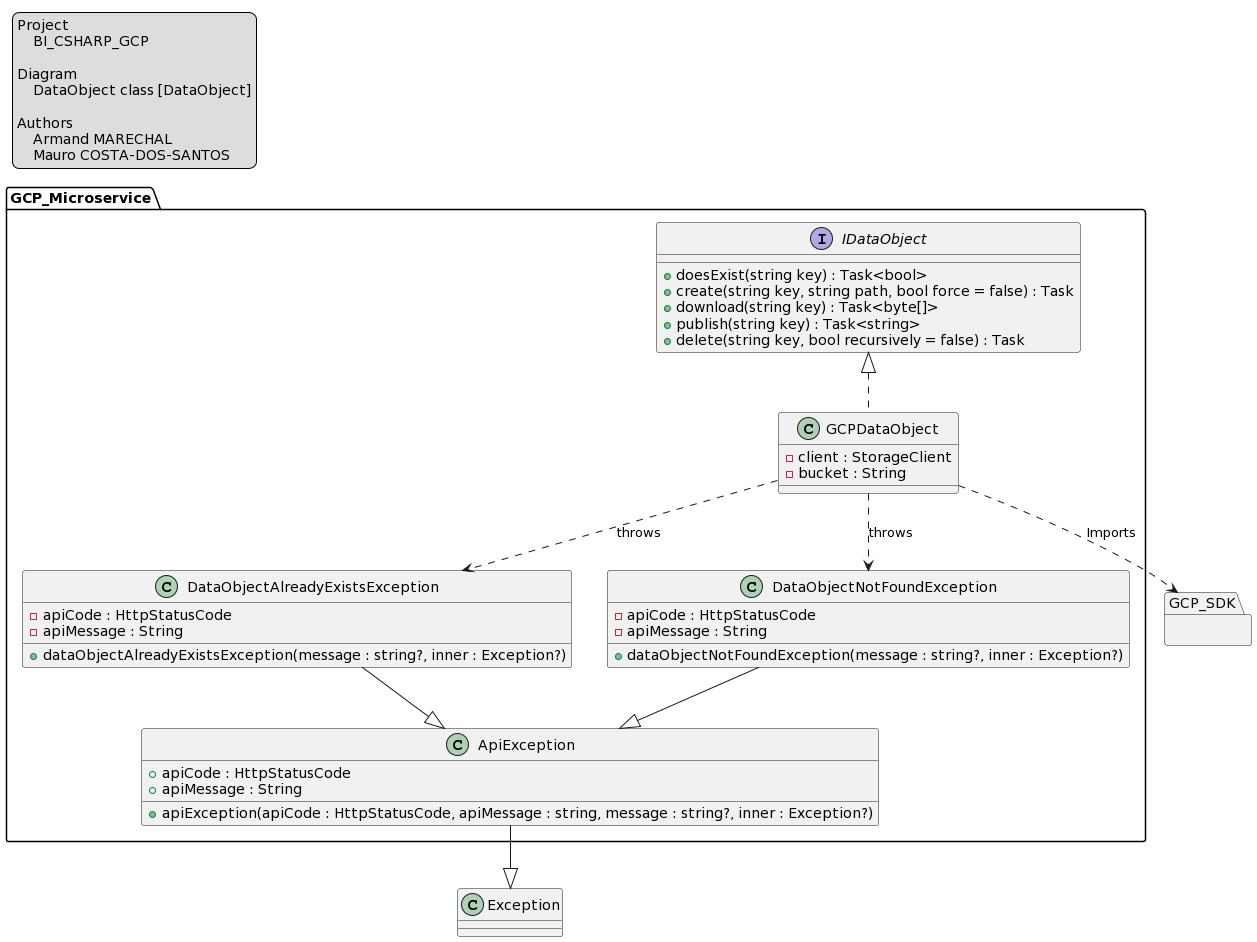

The diagram above was rendered by PlantUML. Its source (embedded in the PNG):
@startuml
legend top left
    Project
        BI_CSHARP_GCP

    Diagram
        DataObject class [DataObject]

    Authors
        Armand MARECHAL
        Mauro COSTA-DOS-SANTOS 
endlegend

package GCP_Microservice {
    interface IDataObject {
     +doesExist(string key) : Task<bool>
     +create(string key, string path, bool force = false) : Task
     +download(string key) : Task<byte[]>
     +publish(string key) : Task<string>
     +delete(string key, bool recursively = false) : Task
    }

    class GCPDataObject {
     -client : StorageClient
     -bucket : String
    }

    class ApiException {
     +apiException(apiCode : HttpStatusCode, apiMessage : string, message : string?, inner : Exception?)
     +apiCode : HttpStatusCode
     +apiMessage : String
    }

    class DataObjectAlreadyExistsException {
     +dataObjectAlreadyExistsException(message : string?, inner : Exception?)
     -apiCode : HttpStatusCode
     -apiMessage : String
    }

    class DataObjectNotFoundException {
     +dataObjectNotFoundException(message : string?, inner : Exception?)
     -apiCode : HttpStatusCode
     -apiMessage : String
    }
}

package GCP_SDK {}

IDataObject <|.. GCPDataObject
GCPDataObject ..> GCP_SDK: Imports

class Exception

GCPDataObject ..> DataObjectAlreadyExistsException : throws
GCPDataObject ..> DataObjectNotFoundException : throws

DataObjectAlreadyExistsException --|> ApiException
DataObjectNotFoundException --|> ApiException

ApiException --|> Exception
@enduml